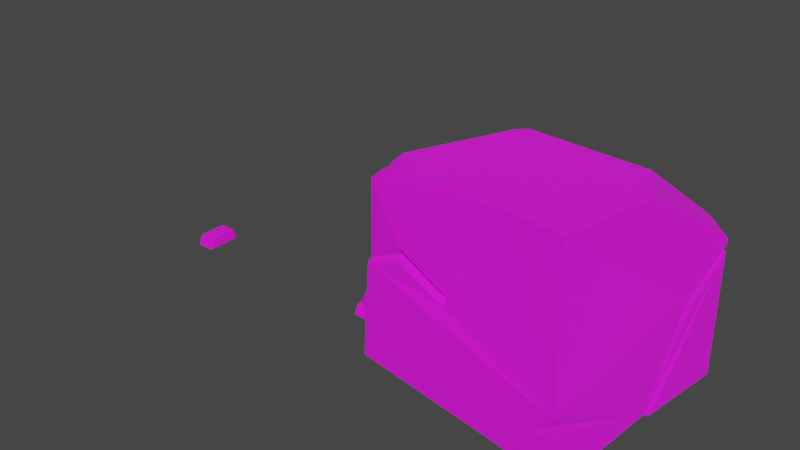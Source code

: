 # Source: stone_resources_.blend  (saved by Blender 3.0.42; exported with 4.5.12 LTS)
import bpy
from mathutils import Matrix  # noqa: F401  (used for matrix-valued properties, if any)

bpy.ops.wm.read_factory_settings(use_empty=True)
scene = bpy.context.scene
scene.name = 'Scene'

# ---- collections
col_collection = bpy.data.collections.new('Collection'); scene.collection.children.link(col_collection)

# ---- images (referenced by path relative to the original .blend; pixels are not part of the script)
import os
ASSET_DIR = os.environ.get("B2B_ASSET_DIR", "")  # directory of the original .blend (textures are referenced by path, not embedded)
HERE = os.path.dirname(os.path.abspath(__file__))  # packed textures are extracted next to this script under _unpacked/

def load_image(name, relpath, width, height, colorspace="sRGB"):
    """Load a texture the original file referenced (path relative to the .blend, or extracted next to this script)."""
    p = next((c for c in (os.path.join(HERE, relpath), os.path.join(ASSET_DIR, relpath)) if relpath and os.path.exists(c)), "")
    if p:
        img = bpy.data.images.load(p, check_existing=True)
        img.name = name
    else:  # same state as the original file: an image datablock whose file is absent (Cycles renders it pink)
        img = bpy.data.images.new(name, width, height)
        img.source = "FILE"
        img.filepath = "//" + (relpath or name)
    img.colorspace_settings.name = colorspace
    return img
img_resourses_texture_all_png_012 = load_image('resourses_Texture_All.png.012', 'resourses_Texture_All.png', 1024, 1024, 'sRGB')
img_resourses_texture_all_png_001 = load_image('resourses_Texture_All.png.001', 'resourses_Texture_All.png', 1024, 1024, 'Non-Color')

# ---- materials (node trees are filled in below, after node groups)
mat_material_006 = bpy.data.materials.new('Material.006')
mat_material_006.surface_render_method = 'BLENDED'
mat_material_006.blend_method = 'BLEND'
mat_material_006.use_transparency_overlap = False
mat_material_006.show_transparent_back = False
mat_material_006.use_backface_culling = True
mat_material_006.use_transparent_shadow = False
mat_material_006.roughness = 1.0

# ---- material node trees
mat_material_006.use_nodes = True; mat_material_006.node_tree.nodes.clear()
_N = mat_material_006.node_tree.nodes; _L = mat_material_006.node_tree.links
n0 = _N.new('ShaderNodeBsdfPrincipled'); n0.name = 'Principled BSDF'; n0.location = (10, 300)
n0.distribution = 'GGX'
n0.subsurface_method = 'RANDOM_WALK_SKIN'
n0.inputs[2].default_value = 1.0
n0.inputs[3].default_value = 1.45
n0.inputs[27].default_value = (0.0, 0.0, 0.0, 1.0)
n0.inputs[28].default_value = 1.0
n1 = _N.new('ShaderNodeOutputMaterial'); n1.name = 'Material Output'; n1.location = (300, 300)
n2 = _N.new('ShaderNodeNormalMap'); n2.name = 'Normal Map'; n2.location = (-300, -300)
n2.label = 'Normal/Map'
n2.inputs[0].default_value = 0.0
n3 = _N.new('ShaderNodeTexImage'); n3.name = 'Image Texture'; n3.location = (-300, 600)
n3.image = img_resourses_texture_all_png_012
n4 = _N.new('ShaderNodeTexImage'); n4.name = 'Image Texture.001'; n4.location = (-300, 0)
n4.image = img_resourses_texture_all_png_001
_L.new(n0.outputs[0], n1.inputs[0])
_L.new(n2.outputs[0], n0.inputs[5])
_L.new(n3.outputs[0], n0.inputs[0])
_L.new(n4.outputs[1], n0.inputs[4])
n1.is_active_output = True

# ---- world
world_world = bpy.data.worlds.new('World'); scene.world = world_world
world_world.use_nodes = True; world_world.node_tree.nodes.clear()
_N = world_world.node_tree.nodes; _L = world_world.node_tree.links
n0 = _N.new('ShaderNodeOutputWorld'); n0.name = 'World Output'; n0.location = (300, 300)
n1 = _N.new('ShaderNodeBackground'); n1.name = 'Background'; n1.location = (10, 300)
n1.inputs[0].default_value = (0.05088, 0.05088, 0.05088, 1.0)
_L.new(n1.outputs[0], n0.inputs[0])
n0.is_active_output = True
world_world.color = (0.05088, 0.05088, 0.05088)
world_world.use_sun_shadow = False
world_world.sun_shadow_jitter_overblur = 0.0

# ---- meshes
me_cube_026 = bpy.data.meshes.new('Cube.026')
me_cube_026.from_pydata([(-0.04036, -0.08829, -0.02963), (-0.04696, -0.07589, -0.02963), (-0.03407, -0.07647, 0.01759), (-0.03326, -0.06254, 0.02407), (-0.04067, -0.06406, 0.01759), (-0.04696, 0.07589, -0.02963), (-0.04036, 0.08829, -0.02963), (-0.03326, 0.06254, 0.02407), (-0.03407, 0.07647, 0.01759), (-0.04067, 0.06406, 0.01759), (0.04696, -0.07589, -0.02963), (0.04036, -0.08829, -0.02963), (0.03326, -0.06254, 0.02407), (0.03407, -0.07647, 0.01759), (0.04067, -0.06406, 0.01759), (0.04036, 0.08829, -0.02963), (0.04696, 0.07589, -0.02963), (0.03326, 0.06254, 0.02407), (0.04067, 0.06406, 0.01759), (0.03407, 0.07647, 0.01759)], [], [(11, 13, 2, 0), (16, 18, 14, 10), (17, 7, 3, 12), (1, 4, 9, 5), (6, 8, 19, 15), (2, 3, 4), (0, 1, 5, 6, 15, 16, 10, 11), (7, 8, 9), (12, 13, 14), (17, 18, 19), (0, 2, 4, 1), (3, 7, 9, 4), (8, 6, 5, 9), (7, 17, 19, 8), (18, 16, 15, 19), (17, 12, 14, 18), (13, 11, 10, 14), (12, 3, 2, 13)])
_uv = me_cube_026.uv_layers.new(name='UVMap')
_uv.uv.foreach_set('vector', [0.542, 0.4621, 0.542, 0.4621, 0.542, 0.4621, 0.542, 0.4621, 0.542, 0.4621, 0.542, 0.4621, 0.542, 0.4621, 0.542, 0.4621, 0.5421, 0.4603, 0.5421, 0.4603, 0.5421, 0.4603, 0.5421, 0.4603, 0.542, 0.4621, 0.542, 0.4621, 0.542, 0.4621, 0.542, 0.4621, 0.542, 0.4621, 0.542, 0.4621, 0.542, 0.4621, 0.542, 0.4621, 0.5484, 0.4347, 0.5484, 0.4347, 0.5484, 0.4347, 0.542, 0.4621, 0.542, 0.4621, 0.542, 0.4621, 0.542, 0.4621, 0.542, 0.4621, 0.542, 0.4621, 0.542, 0.4621, 0.542, 0.4621, 0.5484, 0.4347, 0.5484, 0.4347, 0.5484, 0.4347, 0.5484, 0.4347, 0.5484, 0.4347, 0.5484, 0.4347, 0.5484, 0.4347, 0.5484, 0.4347, 0.5484, 0.4347, 0.5483, 0.4386, 0.5483, 0.4386, 0.5483, 0.4386, 0.5483, 0.4386, 0.5484, 0.4347, 0.5484, 0.4347, 0.5484, 0.4347, 0.5484, 0.4347, 0.5483, 0.4386, 0.5483, 0.4386, 0.5483, 0.4386, 0.5483, 0.4386, 0.5484, 0.4347, 0.5484, 0.4347, 0.5484, 0.4347, 0.5484, 0.4347, 0.5475, 0.4347, 0.5475, 0.4347, 0.5475, 0.4347, 0.5475, 0.4347, 0.5484, 0.4347, 0.5484, 0.4347, 0.5484, 0.4347, 0.5484, 0.4347, 0.5475, 0.4347, 0.5475, 0.4347, 0.5475, 0.4347, 0.5475, 0.4347, 0.5484, 0.4347, 0.5484, 0.4347, 0.5484, 0.4347, 0.5484, 0.4347])
me_cube_026.materials.append(mat_material_006)
me_cube_026.use_remesh_fix_poles = True
me_cube_026.use_remesh_preserve_attributes = False
me_cube_026.update()
me_cube_028 = bpy.data.meshes.new('Cube.028')
me_cube_028.from_pydata([(0.01673, -0.08829, -0.04795), (0.01013, -0.07589, -0.04795), (0.02302, -0.07647, -0.0007257), (0.02382, -0.06254, 0.005758), (0.01642, -0.06406, -0.0007257), (0.01013, 0.07589, -0.04795), (0.01673, 0.08829, -0.04795), (0.02382, 0.06254, 0.005758), (0.02302, 0.07647, -0.0007257), (0.01642, 0.06406, -0.0007257), (0.104, -0.07589, -0.04795), (0.09744, -0.08829, -0.04795), (0.09035, -0.06254, 0.005758), (0.09115, -0.07647, -0.0007257), (0.09775, -0.06406, -0.0007257), (0.09744, 0.08829, -0.04795), (0.104, 0.07589, -0.04795), (0.09035, 0.06254, 0.005758), (0.09775, 0.06406, -0.0007257), (0.09115, 0.07647, -0.0007257), (-0.09652, -0.08829, -0.04795), (-0.1031, -0.07589, -0.04795), (-0.09023, -0.07647, -0.0007257), (-0.08943, -0.06254, 0.005758), (-0.09683, -0.06406, -0.0007257), (-0.1031, 0.07589, -0.04795), (-0.09652, 0.08829, -0.04795), (-0.08943, 0.06254, 0.005758), (-0.09023, 0.07647, -0.0007257), (-0.09683, 0.06406, -0.0007257), (-0.00921, -0.07589, -0.04795), (-0.01581, -0.08829, -0.04795), (-0.0229, -0.06254, 0.005758), (-0.0221, -0.07647, -0.0007257), (-0.0155, -0.06406, -0.0007257), (-0.01581, 0.08829, -0.04795), (-0.00921, 0.07589, -0.04795), (-0.0229, 0.06254, 0.005758), (-0.0155, 0.06406, -0.0007257), (-0.0221, 0.07647, -0.0007257), (-0.0824, -0.05278, 0.007005), (-0.08129, -0.03878, 0.007005), (-0.07074, -0.04619, 0.05422), (-0.06257, -0.03488, 0.06071), (-0.06963, -0.03218, 0.05422), (0.0002494, 0.08923, 0.007005), (0.01248, 0.09615, 0.007005), (0.00463, 0.07062, 0.06071), (0.01143, 0.0828, 0.05422), (-0.0008001, 0.07588, 0.05422), (-0.002088, -0.08923, 0.007005), (-0.01432, -0.09615, 0.007005), (-0.006469, -0.07062, 0.06071), (-0.01327, -0.0828, 0.05422), (-0.001039, -0.07588, 0.05422), (0.08056, 0.05278, 0.007005), (0.07946, 0.03878, 0.007005), (0.06074, 0.03488, 0.06071), (0.0678, 0.03218, 0.05422), (0.0689, 0.04619, 0.05422)], [], [(11, 13, 2, 0), (16, 18, 14, 10), (17, 7, 3, 12), (1, 4, 9, 5), (6, 8, 19, 15), (2, 3, 4), (0, 1, 5, 6, 15, 16, 10, 11), (7, 8, 9), (12, 13, 14), (17, 18, 19), (0, 2, 4, 1), (3, 7, 9, 4), (8, 6, 5, 9), (7, 17, 19, 8), (18, 16, 15, 19), (17, 12, 14, 18), (13, 11, 10, 14), (12, 3, 2, 13), (31, 33, 22, 20), (36, 38, 34, 30), (37, 27, 23, 32), (21, 24, 29, 25), (26, 28, 39, 35), (22, 23, 24), (20, 21, 25, 26, 35, 36, 30, 31), (27, 28, 29), (32, 33, 34), (37, 38, 39), (20, 22, 24, 21), (23, 27, 29, 24), (28, 26, 25, 29), (27, 37, 39, 28), (38, 36, 35, 39), (37, 32, 34, 38), (33, 31, 30, 34), (32, 23, 22, 33), (51, 53, 42, 40), (56, 58, 54, 50), (57, 47, 43, 52), (41, 44, 49, 45), (46, 48, 59, 55), (42, 43, 44), (40, 41, 45, 46, 55, 56, 50, 51), (47, 48, 49), (52, 53, 54), (57, 58, 59), (40, 42, 44, 41), (43, 47, 49, 44), (48, 46, 45, 49), (47, 57, 59, 48), (58, 56, 55, 59), (57, 52, 54, 58), (53, 51, 50, 54), (52, 43, 42, 53)])
_uv = me_cube_028.uv_layers.new(name='UVMap')
_uv.uv.foreach_set('vector', [0.6814, 0.541, 0.6814, 0.541, 0.6814, 0.541, 0.6814, 0.541, 0.6814, 0.541, 0.6814, 0.541, 0.6814, 0.541, 0.6814, 0.541, 0.6814, 0.5392, 0.6814, 0.5392, 0.6814, 0.5392, 0.6814, 0.5392, 0.6814, 0.541, 0.6814, 0.541, 0.6814, 0.541, 0.6814, 0.541, 0.6814, 0.541, 0.6814, 0.541, 0.6814, 0.541, 0.6814, 0.541, 0.6837, 0.4581, 0.6837, 0.4581, 0.6837, 0.4581, 0.6814, 0.541, 0.6814, 0.541, 0.6814, 0.541, 0.6814, 0.541, 0.6814, 0.541, 0.6814, 0.541, 0.6814, 0.541, 0.6814, 0.541, 0.6837, 0.4581, 0.6837, 0.4581, 0.6837, 0.4581, 0.6837, 0.4581, 0.6837, 0.4581, 0.6837, 0.4581, 0.6837, 0.4581, 0.6837, 0.4581, 0.6837, 0.4581, 0.6836, 0.4621, 0.6836, 0.4621, 0.6836, 0.4621, 0.6836, 0.4621, 0.6837, 0.4581, 0.6837, 0.4581, 0.6837, 0.4581, 0.6837, 0.4581, 0.6836, 0.4621, 0.6836, 0.4621, 0.6836, 0.4621, 0.6836, 0.4621, 0.6837, 0.4581, 0.6837, 0.4581, 0.6837, 0.4581, 0.6837, 0.4581, 0.6828, 0.4581, 0.6828, 0.4581, 0.6828, 0.4581, 0.6828, 0.4581, 0.6837, 0.4581, 0.6837, 0.4581, 0.6837, 0.4581, 0.6837, 0.4581, 0.6828, 0.4581, 0.6828, 0.4581, 0.6828, 0.4581, 0.6828, 0.4581, 0.6837, 0.4581, 0.6837, 0.4581, 0.6837, 0.4581, 0.6837, 0.4581, 0.6814, 0.541, 0.6814, 0.541, 0.6814, 0.541, 0.6814, 0.541, 0.6814, 0.541, 0.6814, 0.541, 0.6814, 0.541, 0.6814, 0.541, 0.6814, 0.5392, 0.6814, 0.5392, 0.6814, 0.5392, 0.6814, 0.5392, 0.6814, 0.541, 0.6814, 0.541, 0.6814, 0.541, 0.6814, 0.541, 0.6814, 0.541, 0.6814, 0.541, 0.6814, 0.541, 0.6814, 0.541, 0.6837, 0.4581, 0.6837, 0.4581, 0.6837, 0.4581, 0.6814, 0.541, 0.6814, 0.541, 0.6814, 0.541, 0.6814, 0.541, 0.6814, 0.541, 0.6814, 0.541, 0.6814, 0.541, 0.6814, 0.541, 0.6837, 0.4581, 0.6837, 0.4581, 0.6837, 0.4581, 0.6837, 0.4581, 0.6837, 0.4581, 0.6837, 0.4581, 0.6837, 0.4581, 0.6837, 0.4581, 0.6837, 0.4581, 0.6836, 0.4621, 0.6836, 0.4621, 0.6836, 0.4621, 0.6836, 0.4621, 0.6837, 0.4581, 0.6837, 0.4581, 0.6837, 0.4581, 0.6837, 0.4581, 0.6836, 0.4621, 0.6836, 0.4621, 0.6836, 0.4621, 0.6836, 0.4621, 0.6837, 0.4581, 0.6837, 0.4581, 0.6837, 0.4581, 0.6837, 0.4581, 0.6828, 0.4581, 0.6828, 0.4581, 0.6828, 0.4581, 0.6828, 0.4581, 0.6837, 0.4581, 0.6837, 0.4581, 0.6837, 0.4581, 0.6837, 0.4581, 0.6828, 0.4581, 0.6828, 0.4581, 0.6828, 0.4581, 0.6828, 0.4581, 0.6837, 0.4581, 0.6837, 0.4581, 0.6837, 0.4581, 0.6837, 0.4581, 0.6814, 0.541, 0.6814, 0.541, 0.6814, 0.541, 0.6814, 0.541, 0.6814, 0.541, 0.6814, 0.541, 0.6814, 0.541, 0.6814, 0.541, 0.6814, 0.5392, 0.6814, 0.5392, 0.6814, 0.5392, 0.6814, 0.5392, 0.6814, 0.541, 0.6814, 0.541, 0.6814, 0.541, 0.6814, 0.541, 0.6814, 0.541, 0.6814, 0.541, 0.6814, 0.541, 0.6814, 0.541, 0.6837, 0.4581, 0.6837, 0.4581, 0.6837, 0.4581, 0.6814, 0.541, 0.6814, 0.541, 0.6814, 0.541, 0.6814, 0.541, 0.6814, 0.541, 0.6814, 0.541, 0.6814, 0.541, 0.6814, 0.541, 0.6837, 0.4581, 0.6837, 0.4581, 0.6837, 0.4581, 0.6837, 0.4581, 0.6837, 0.4581, 0.6837, 0.4581, 0.6837, 0.4581, 0.6837, 0.4581, 0.6837, 0.4581, 0.6836, 0.4621, 0.6836, 0.4621, 0.6836, 0.4621, 0.6836, 0.4621, 0.6837, 0.4581, 0.6837, 0.4581, 0.6837, 0.4581, 0.6837, 0.4581, 0.6836, 0.4621, 0.6836, 0.4621, 0.6836, 0.4621, 0.6836, 0.4621, 0.6837, 0.4581, 0.6837, 0.4581, 0.6837, 0.4581, 0.6837, 0.4581, 0.6828, 0.4581, 0.6828, 0.4581, 0.6828, 0.4581, 0.6828, 0.4581, 0.6837, 0.4581, 0.6837, 0.4581, 0.6837, 0.4581, 0.6837, 0.4581, 0.6828, 0.4581, 0.6828, 0.4581, 0.6828, 0.4581, 0.6828, 0.4581, 0.6837, 0.4581, 0.6837, 0.4581, 0.6837, 0.4581, 0.6837, 0.4581])
me_cube_028.materials.append(mat_material_006)
me_cube_028.use_remesh_fix_poles = True
me_cube_028.use_remesh_preserve_attributes = False
me_cube_028.update()
me_cube_037 = bpy.data.meshes.new('Cube.037')
me_cube_037.from_pydata([(0.4583, -0.4846, 0.4802), (-0.1917, 0.1838, 0.4775), (0.6438, 0.4418, -0.47), (-0.3507, 0.5461, -0.5198), (-0.1516, 0.2253, 0.4772), (-0.3103, 0.4962, 0.2353), (0.6438, 0.4418, 0.1626), (0.5486, -0.03368, 0.4802), (0.5527, 0.447, 0.2348), (0.4218, 0.173, 0.4802), (0.5358, -0.5697, -0.4572), (-0.455, -0.4485, -0.3869), (-0.4066, 0.01324, -0.5198), (0.5453, -0.4983, -0.478), (-0.298, -0.421, 0.4802), (-0.3789, -0.2906, 0.4802), (-0.4237, -0.4279, 0.4133), (0.2161, 0.191, 0.4789), (-0.2956, 0.1951, -0.5198), (-0.2552, 0.1344, 0.04974), (-0.2834, 0.2396, -0.2795), (-0.3159, 0.2053, -0.2795), (-0.296, 0.1085, 0.02415), (-0.1938, 0.2564, 0.4518), (-0.2758, 0.1639, 0.0509), (-0.3091, 0.2626, -0.2642), (-0.2844, 0.1147, 0.0004032), (-0.3886, -0.3618, 0.4462), (-0.3961, -0.3433, 0.4545), (-0.319, -0.3674, 0.4802), (-0.3974, -0.2845, 0.1867), (-0.4024, -0.3061, 0.1655), (-0.407, -0.3768, 0.4382), (-0.299, 0.1231, -0.02178), (-0.4213, -0.3244, 0.1502), (-0.4353, -0.4175, 0.06519), (-0.438, -0.4373, 0.04618), (0.1951, -0.443, 0.4802), (-0.04831, -0.4628, 0.06189), (-0.2787, -0.4443, 0.1727), (-0.2734, -0.4263, 0.1374), (-0.04722, -0.4442, 0.03436), (-0.0412, -0.4649, 0.004661), (-0.2768, -0.4463, 0.109), (0.5147, -0.5466, -0.2024), (0.2597, -0.5212, -0.4429), (0.5785, 0.02308, -0.4714), (0.5097, -0.5331, -0.2311), (0.519, -0.5512, -0.2538), (-0.1743, 0.5276, -0.5109), (-0.1872, 0.5275, -0.5047), (-0.1991, 0.5302, -0.5122), (0.1794, 0.456, 0.235), (0.5945, 0.05043, -0.478), (0.6438, 0.4418, 0.1333), (0.63, 0.4317, 0.114), (0.6438, 0.4418, 0.1001), (0.6001, 0.2299, -0.03899), (0.6101, 0.2214, -0.02922), (0.6184, 0.2613, -0.05162), (-0.2092, 0.5183, -0.5128), (-0.2397, 0.5272, -0.4176), (-0.2313, 0.5272, -0.4326), (-0.2738, 0.5316, -0.4103), (0.1967, 0.4673, 0.2235)], [], [(17, 1, 15, 29, 14, 37, 0, 7, 9), (12, 18, 3, 51, 60, 46, 13), (8, 9, 7, 6), (15, 28, 29), (5, 23, 17, 9, 8, 52), (3, 5, 52, 63, 51), (13, 10, 45, 11, 12), (2, 56, 59, 46, 53), (11, 36, 35, 16, 32, 34, 33, 21, 18, 12), (10, 48, 45), (4, 1, 17), (18, 21, 33, 26, 22, 1, 4, 19, 20), (20, 19, 4, 23, 24, 25, 18), (17, 23, 4), (18, 25, 24, 23, 5, 3), (29, 32, 16, 14), (27, 29, 28), (26, 31, 27, 28, 30, 22), (22, 30, 28, 15, 1), (33, 34, 32, 27, 31, 26), (32, 29, 27), (36, 43, 42, 37, 41, 40, 35), (35, 39, 38, 37, 14, 16), (38, 39, 35, 40, 41, 37), (46, 44, 47), (45, 44, 0, 37, 42, 43, 36, 11), (47, 48, 46), (45, 47, 44), (46, 48, 10, 13), (45, 48, 47), (46, 58, 54, 6, 7, 0, 44), (54, 58, 46, 57, 55), (55, 57, 46, 59, 56), (46, 60, 51, 50), (50, 49, 53, 46), (53, 49, 2), (51, 63, 52, 61, 62, 50), (50, 62, 49), (49, 62, 64, 56, 2), (56, 64, 62, 61, 52, 55), (55, 52, 54), (54, 52, 8, 6)])
_uv = me_cube_037.uv_layers.new(name='UVMap')
_uv.uv.foreach_set('vector', [0.6829, 0.565, 0.6829, 0.565, 0.6829, 0.565, 0.6829, 0.565, 0.6829, 0.565, 0.6829, 0.565, 0.6829, 0.565, 0.6829, 0.565, 0.6829, 0.565, 0.6829, 0.565, 0.6829, 0.565, 0.6829, 0.565, 0.6829, 0.565, 0.6829, 0.565, 0.6829, 0.565, 0.6829, 0.565, 0.6829, 0.565, 0.6829, 0.565, 0.6829, 0.565, 0.6829, 0.565, 0.6829, 0.565, 0.6829, 0.565, 0.6829, 0.565, 0.6825, 0.5536, 0.6825, 0.5536, 0.6825, 0.5536, 0.6825, 0.5536, 0.6825, 0.5536, 0.6825, 0.5536, 0.2857, 0.2819, 0.2857, 0.2819, 0.2857, 0.2819, 0.2857, 0.2819, 0.2857, 0.2819, 0.6829, 0.565, 0.6829, 0.565, 0.6829, 0.565, 0.6829, 0.565, 0.6829, 0.565, 0.6806, 0.4968, 0.6806, 0.4968, 0.6806, 0.4968, 0.6806, 0.4968, 0.6806, 0.4968, 0.6829, 0.565, 0.6829, 0.565, 0.6829, 0.565, 0.6829, 0.565, 0.6829, 0.565, 0.6829, 0.565, 0.6829, 0.565, 0.6829, 0.565, 0.6829, 0.565, 0.6829, 0.565, 0.6789, 0.5712, 0.6789, 0.5712, 0.6789, 0.5712, 0.6815, 0.5154, 0.6815, 0.5154, 0.6815, 0.5154, 0.6815, 0.5154, 0.6815, 0.5154, 0.6815, 0.5154, 0.6815, 0.5154, 0.6815, 0.5154, 0.6815, 0.5154, 0.6815, 0.5154, 0.6815, 0.5154, 0.6815, 0.5154, 0.6815, 0.5154, 0.6815, 0.5154, 0.6815, 0.5154, 0.6815, 0.5154, 0.6815, 0.5154, 0.6815, 0.5154, 0.6815, 0.5154, 0.6815, 0.5154, 0.6815, 0.5154, 0.6815, 0.5154, 0.6829, 0.565, 0.6829, 0.565, 0.6829, 0.565, 0.6829, 0.565, 0.6829, 0.565, 0.6829, 0.565, 0.6829, 0.565, 0.6829, 0.565, 0.6829, 0.565, 0.6829, 0.565, 0.6815, 0.5154, 0.6815, 0.5154, 0.6815, 0.5154, 0.6815, 0.5154, 0.6815, 0.5154, 0.6815, 0.5154, 0.6815, 0.5154, 0.6815, 0.5154, 0.6815, 0.5154, 0.6829, 0.565, 0.6829, 0.565, 0.6829, 0.565, 0.6829, 0.565, 0.6829, 0.565, 0.6815, 0.5154, 0.6815, 0.5154, 0.6815, 0.5154, 0.6815, 0.5154, 0.6815, 0.5154, 0.6815, 0.5154, 0.6815, 0.5154, 0.6815, 0.5154, 0.6815, 0.5154, 0.6815, 0.5154, 0.6815, 0.5154, 0.6815, 0.5154, 0.6815, 0.5154, 0.6815, 0.5154, 0.6815, 0.5154, 0.6815, 0.5154, 0.6829, 0.565, 0.6829, 0.565, 0.6829, 0.565, 0.6829, 0.565, 0.6829, 0.565, 0.6829, 0.565, 0.6815, 0.5154, 0.6815, 0.5154, 0.6815, 0.5154, 0.6815, 0.5154, 0.6815, 0.5154, 0.6815, 0.5154, 0.6799, 0.4372, 0.6799, 0.4372, 0.6799, 0.4372, 0.6806, 0.4968, 0.6806, 0.4968, 0.6806, 0.4968, 0.6806, 0.4968, 0.6806, 0.4968, 0.6806, 0.4968, 0.6806, 0.4968, 0.6806, 0.4968, 0.6774, 0.5216, 0.6774, 0.5216, 0.6774, 0.5216, 0.6799, 0.4372, 0.6799, 0.4372, 0.6799, 0.4372, 0.6789, 0.5712, 0.6789, 0.5712, 0.6789, 0.5712, 0.6789, 0.5712, 0.6774, 0.5216, 0.6774, 0.5216, 0.6774, 0.5216, 0.6806, 0.4968, 0.6806, 0.4968, 0.6806, 0.4968, 0.6806, 0.4968, 0.6806, 0.4968, 0.6806, 0.4968, 0.6806, 0.4968, 0.6795, 0.4771, 0.6795, 0.4771, 0.6795, 0.4771, 0.6795, 0.4771, 0.6795, 0.4771, 0.6795, 0.4771, 0.6795, 0.4771, 0.6795, 0.4771, 0.6795, 0.4771, 0.6795, 0.4771, 0.6816, 0.5945, 0.6816, 0.5945, 0.6816, 0.5945, 0.6816, 0.5945, 0.6816, 0.5945, 0.6816, 0.5945, 0.6816, 0.5945, 0.6816, 0.5945, 0.6829, 0.565, 0.6829, 0.565, 0.6829, 0.565, 0.681, 0.5142, 0.681, 0.5142, 0.681, 0.5142, 0.681, 0.5142, 0.681, 0.5142, 0.681, 0.5142, 0.696, 0.4453, 0.696, 0.4453, 0.696, 0.4453, 0.2865, 0.5772, 0.2865, 0.5772, 0.2865, 0.5772, 0.2865, 0.5772, 0.2865, 0.5772, 0.681, 0.5142, 0.681, 0.5142, 0.681, 0.5142, 0.681, 0.5142, 0.681, 0.5142, 0.681, 0.5142, 0.681, 0.5142, 0.681, 0.5142, 0.681, 0.5142, 0.2857, 0.2819, 0.2857, 0.2819, 0.2857, 0.2819, 0.2857, 0.2819])
me_cube_037.materials.append(mat_material_006)
me_cube_037.use_remesh_fix_poles = True
me_cube_037.use_remesh_preserve_attributes = False
me_cube_037.update()

# ---- objects
ob_iron_ingot = bpy.data.objects.new('iron ingot', me_cube_026)
ob_iron_stack = bpy.data.objects.new('iron stack', me_cube_028)
ob_cube = bpy.data.objects.new('Cube', me_cube_037)

# ---- transforms, parenting, visibility, modifiers, constraints
ob_iron_ingot.location = (-1.121, -1.118e-09, 0.03612)
ob_iron_stack.location = (-0.001885, -7.451e-10, 0.05444)
ob_cube.location = (0.7336, 0.003348, 0.5211)

# ---- collection membership
col_collection.objects.link(ob_iron_ingot)
col_collection.objects.link(ob_iron_stack)
col_collection.objects.link(ob_cube)

# ---- scene / render settings (as saved in the file)
scene.frame_start = 1; scene.frame_end = 250; scene.frame_set(1)
scene.render.engine = 'BLENDER_EEVEE_NEXT'
scene.cycles.sampling_pattern = 'TABULATED_SOBOL'
scene.cycles.use_light_tree = False
scene.view_settings.view_transform = 'Filmic'
bpy.context.view_layer.update()

# ---- added for rendering (the .blend has no active camera and no usable light): camera, sun
cam_auto = bpy.data.cameras.new('AutoCamera')
cam_auto.lens = 50.0
cam_auto.sensor_width = 36.0
cam_auto.clip_end = 1000.0
ob_auto_camera = bpy.data.objects.new('AutoCamera', cam_auto)
scene.collection.objects.link(ob_auto_camera)
ob_auto_camera.location = (2.83747, -3.28784, 2.68758)
ob_auto_camera.rotation_euler = (1.09748, -7.21219e-08, 0.694738)
scene.camera = ob_auto_camera
light_auto_sun = bpy.data.lights.new('AutoSun', 'SUN')
light_auto_sun.energy = 3.0
light_auto_sun.angle = 0.0523599
ob_auto_sun = bpy.data.objects.new('AutoSun', light_auto_sun)
scene.collection.objects.link(ob_auto_sun)
ob_auto_sun.rotation_euler = (0.872665, 0.174533, 0.523599)
bpy.context.view_layer.update()
